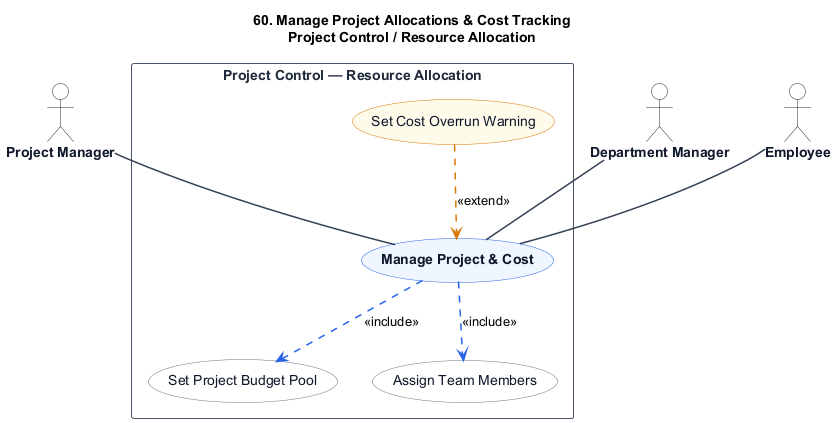

The diagram above was rendered by PlantUML. Its source (embedded in the PNG):
@startuml
title 60. Manage Project Allocations & Cost Tracking\nProject Control / Resource Allocation

skinparam shadowing false
skinparam packageStyle rectangle
skinparam actorStyle stickman

hide stereotype

skinparam ActorBorderColor #1e293b
skinparam ActorBackgroundColor #ffffff
skinparam ActorFontColor #0f172a
skinparam ActorFontStyle bold

skinparam RectangleBorderColor #475569
skinparam RectangleBackgroundColor #ffffff
skinparam RectangleFontColor #1e293b
skinparam RectangleFontStyle bold

skinparam ArrowColor #334155
skinparam ArrowThickness 1.5

skinparam usecase {
    BackgroundColor #eff6ff
    BorderColor #2563eb
    FontColor #0f172a
    FontStyle bold
}

skinparam usecase<<Inc>> {
    BackgroundColor #ffffff
    BorderColor #64748b
    FontColor #0f172a
    FontStyle normal
}

skinparam usecase<<Ext>> {
    BackgroundColor #fffbeb
    BorderColor #d97706
    FontColor #0f172a
    FontStyle normal
}

actor "Project Manager" as ProjectManager
actor "Department Manager" as DepartmentManager
actor "Employee" as Employee

rectangle "Project Control — Resource Allocation" {
    usecase "Manage Project & Cost" as UC_Main

    usecase "Set Project Budget Pool" as UC_Inc1 <<Inc>>
    usecase "Assign Team Members" as UC_Inc2 <<Inc>>

    usecase "Set Cost Overrun Warning" as UC_Ext1 <<Ext>>

    ProjectManager -- UC_Main
    DepartmentManager -- UC_Main
    Employee -- UC_Main

    UC_Main .[#2563eb].> UC_Inc1 : <<include>>
    UC_Main .[#2563eb].> UC_Inc2 : <<include>>

    UC_Ext1 .[#d97706].> UC_Main : <<extend>>
}
@enduml